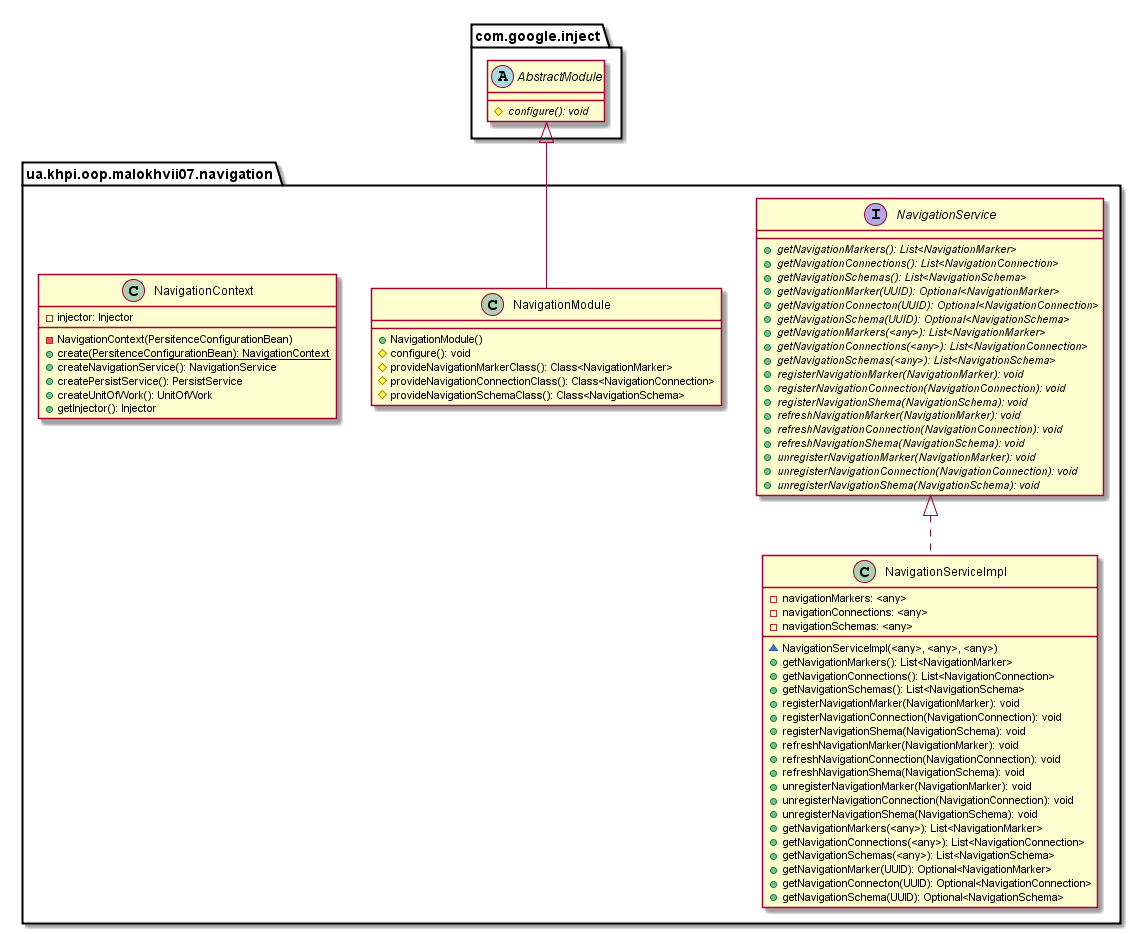

The diagram above was rendered by PlantUML. Its source (embedded in the PNG):
@startuml

    namespace ua.khpi.oop.malokhvii07.navigation {

        class NavigationServiceImpl {
            -navigationMarkers: <any>
            -navigationConnections: <any>
            -navigationSchemas: <any>
            ~NavigationServiceImpl(<any>, <any>, <any>)
            +getNavigationMarkers(): List<NavigationMarker>
            +getNavigationConnections(): List<NavigationConnection>
            +getNavigationSchemas(): List<NavigationSchema>
            +registerNavigationMarker(NavigationMarker): void
            +registerNavigationConnection(NavigationConnection): void
            +registerNavigationShema(NavigationSchema): void
            +refreshNavigationMarker(NavigationMarker): void
            +refreshNavigationConnection(NavigationConnection): void
            +refreshNavigationShema(NavigationSchema): void
            +unregisterNavigationMarker(NavigationMarker): void
            +unregisterNavigationConnection(NavigationConnection): void
            +unregisterNavigationShema(NavigationSchema): void
            +getNavigationMarkers(<any>): List<NavigationMarker>
            +getNavigationConnections(<any>): List<NavigationConnection>
            +getNavigationSchemas(<any>): List<NavigationSchema>
            +getNavigationMarker(UUID): Optional<NavigationMarker>
            +getNavigationConnecton(UUID): Optional<NavigationConnection>
            +getNavigationSchema(UUID): Optional<NavigationSchema>
        }

        interface NavigationService {
            {abstract} +getNavigationMarkers(): List<NavigationMarker>
            {abstract} +getNavigationConnections(): List<NavigationConnection>
            {abstract} +getNavigationSchemas(): List<NavigationSchema>
            {abstract} +getNavigationMarker(UUID): Optional<NavigationMarker>
            {abstract} +getNavigationConnecton(UUID): Optional<NavigationConnection>
            {abstract} +getNavigationSchema(UUID): Optional<NavigationSchema>
            {abstract} +getNavigationMarkers(<any>): List<NavigationMarker>
            {abstract} +getNavigationConnections(<any>): List<NavigationConnection>
            {abstract} +getNavigationSchemas(<any>): List<NavigationSchema>
            {abstract} +registerNavigationMarker(NavigationMarker): void
            {abstract} +registerNavigationConnection(NavigationConnection): void
            {abstract} +registerNavigationShema(NavigationSchema): void
            {abstract} +refreshNavigationMarker(NavigationMarker): void
            {abstract} +refreshNavigationConnection(NavigationConnection): void
            {abstract} +refreshNavigationShema(NavigationSchema): void
            {abstract} +unregisterNavigationMarker(NavigationMarker): void
            {abstract} +unregisterNavigationConnection(NavigationConnection): void
            {abstract} +unregisterNavigationShema(NavigationSchema): void
        }

        class NavigationModule {
            +NavigationModule()
            #configure(): void
            #provideNavigationMarkerClass(): Class<NavigationMarker>
            #provideNavigationConnectionClass(): Class<NavigationConnection>
            #provideNavigationSchemaClass(): Class<NavigationSchema>
        }

        class NavigationContext {
            -injector: Injector
            -NavigationContext(PersitenceConfigurationBean)
            {static} +create(PersitenceConfigurationBean): NavigationContext
            +createNavigationService(): NavigationService
            +createPersistService(): PersistService
            +createUnitOfWork(): UnitOfWork
            +getInjector(): Injector
        }

        NavigationService <|.. NavigationServiceImpl

        abstract class com.google.inject.AbstractModule {
            {abstract} #configure(): void
        }
        com.google.inject.AbstractModule <|-- NavigationModule

    }

@enduml